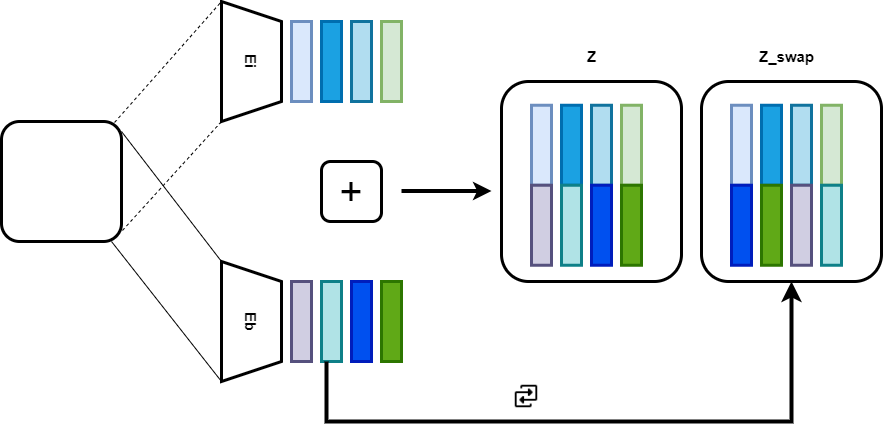

The diagram above was exported from draw.io. Its source (the exported page's mxGraphModel, read from the mxfile embedded in the PNG):
<mxGraphModel dx="1434" dy="764" grid="1" gridSize="10" guides="1" tooltips="1" connect="1" arrows="1" fold="1" page="1" pageScale="1" pageWidth="827" pageHeight="1169" math="0" shadow="0">
  <root>
    <mxCell id="0" />
    <mxCell id="1" parent="0" />
    <mxCell id="xhT5PH2h3mUseoAw2uHW-1" value="" style="rounded=1;whiteSpace=wrap;html=1;strokeWidth=3;" parent="1" vertex="1">
      <mxGeometry x="40" y="280" width="120" height="120" as="geometry" />
    </mxCell>
    <mxCell id="xhT5PH2h3mUseoAw2uHW-4" value="&lt;div style=&quot;&quot;&gt;&lt;font style=&quot;font-size: 15px;&quot;&gt;&lt;b&gt;Ei&lt;/b&gt;&lt;/font&gt;&lt;br&gt;&lt;/div&gt;" style="shape=trapezoid;perimeter=trapezoidPerimeter;whiteSpace=wrap;html=1;fixedSize=1;strokeWidth=3;rotation=90;align=center;" parent="1" vertex="1">
      <mxGeometry x="230" y="190" width="120" height="60" as="geometry" />
    </mxCell>
    <mxCell id="xhT5PH2h3mUseoAw2uHW-5" value="" style="endArrow=none;dashed=1;html=1;rounded=0;entryX=0;entryY=1;entryDx=0;entryDy=0;exitX=0.942;exitY=0.008;exitDx=0;exitDy=0;exitPerimeter=0;" parent="1" source="xhT5PH2h3mUseoAw2uHW-1" target="xhT5PH2h3mUseoAw2uHW-4" edge="1">
      <mxGeometry width="50" height="50" relative="1" as="geometry">
        <mxPoint x="160" y="280" as="sourcePoint" />
        <mxPoint x="260" y="170" as="targetPoint" />
      </mxGeometry>
    </mxCell>
    <mxCell id="xhT5PH2h3mUseoAw2uHW-6" value="" style="endArrow=none;dashed=1;html=1;rounded=0;entryX=0;entryY=1;entryDx=0;entryDy=0;exitX=1.008;exitY=0.908;exitDx=0;exitDy=0;exitPerimeter=0;" parent="1" source="xhT5PH2h3mUseoAw2uHW-1" edge="1">
      <mxGeometry width="50" height="50" relative="1" as="geometry">
        <mxPoint x="160" y="400" as="sourcePoint" />
        <mxPoint x="260" y="280" as="targetPoint" />
      </mxGeometry>
    </mxCell>
    <mxCell id="xhT5PH2h3mUseoAw2uHW-7" value="" style="endArrow=none;html=1;rounded=0;" parent="1" edge="1">
      <mxGeometry width="50" height="50" relative="1" as="geometry">
        <mxPoint x="160" y="290" as="sourcePoint" />
        <mxPoint x="260" y="420" as="targetPoint" />
      </mxGeometry>
    </mxCell>
    <mxCell id="xhT5PH2h3mUseoAw2uHW-8" value="" style="endArrow=none;html=1;rounded=0;" parent="1" edge="1">
      <mxGeometry width="50" height="50" relative="1" as="geometry">
        <mxPoint x="150" y="400" as="sourcePoint" />
        <mxPoint x="260" y="540" as="targetPoint" />
      </mxGeometry>
    </mxCell>
    <mxCell id="xhT5PH2h3mUseoAw2uHW-9" value="&lt;b&gt;&lt;font style=&quot;font-size: 15px;&quot;&gt;Eb&lt;/font&gt;&lt;/b&gt;" style="shape=trapezoid;perimeter=trapezoidPerimeter;whiteSpace=wrap;html=1;fixedSize=1;strokeWidth=3;rotation=90;" parent="1" vertex="1">
      <mxGeometry x="230" y="450" width="120" height="60" as="geometry" />
    </mxCell>
    <mxCell id="xhT5PH2h3mUseoAw2uHW-10" value="" style="rounded=0;whiteSpace=wrap;html=1;strokeWidth=3;fillColor=#dae8fc;strokeColor=#6c8ebf;" parent="1" vertex="1">
      <mxGeometry x="330" y="180" width="20" height="80" as="geometry" />
    </mxCell>
    <mxCell id="xhT5PH2h3mUseoAw2uHW-11" value="" style="rounded=0;whiteSpace=wrap;html=1;strokeWidth=3;fillColor=#1ba1e2;fontColor=#ffffff;strokeColor=#006EAF;" parent="1" vertex="1">
      <mxGeometry x="360" y="180" width="20" height="80" as="geometry" />
    </mxCell>
    <mxCell id="xhT5PH2h3mUseoAw2uHW-12" value="" style="rounded=0;whiteSpace=wrap;html=1;strokeWidth=3;fillColor=#b1ddf0;strokeColor=#10739e;" parent="1" vertex="1">
      <mxGeometry x="390" y="180" width="20" height="80" as="geometry" />
    </mxCell>
    <mxCell id="xhT5PH2h3mUseoAw2uHW-13" value="" style="rounded=0;whiteSpace=wrap;html=1;strokeWidth=3;fillColor=#d5e8d4;strokeColor=#82b366;" parent="1" vertex="1">
      <mxGeometry x="420" y="180" width="20" height="80" as="geometry" />
    </mxCell>
    <mxCell id="xhT5PH2h3mUseoAw2uHW-14" value="" style="rounded=0;whiteSpace=wrap;html=1;strokeWidth=3;fillColor=#d0cee2;strokeColor=#56517e;" parent="1" vertex="1">
      <mxGeometry x="330" y="440" width="20" height="80" as="geometry" />
    </mxCell>
    <mxCell id="xhT5PH2h3mUseoAw2uHW-15" value="" style="rounded=0;whiteSpace=wrap;html=1;strokeWidth=3;fillColor=#b0e3e6;strokeColor=#0e8088;" parent="1" vertex="1">
      <mxGeometry x="360" y="440" width="20" height="80" as="geometry" />
    </mxCell>
    <mxCell id="xhT5PH2h3mUseoAw2uHW-16" value="" style="rounded=0;whiteSpace=wrap;html=1;strokeWidth=3;fillColor=#0050ef;fontColor=#ffffff;strokeColor=#001DBC;" parent="1" vertex="1">
      <mxGeometry x="390" y="440" width="20" height="80" as="geometry" />
    </mxCell>
    <mxCell id="xhT5PH2h3mUseoAw2uHW-17" value="" style="rounded=0;whiteSpace=wrap;html=1;strokeWidth=3;fillColor=#60a917;fontColor=#ffffff;strokeColor=#2D7600;" parent="1" vertex="1">
      <mxGeometry x="420" y="440" width="20" height="80" as="geometry" />
    </mxCell>
    <mxCell id="xhT5PH2h3mUseoAw2uHW-18" value="&lt;font style=&quot;font-size: 40px;&quot;&gt;+&lt;/font&gt;" style="rounded=1;whiteSpace=wrap;html=1;strokeWidth=3;" parent="1" vertex="1">
      <mxGeometry x="360" y="320" width="60" height="60" as="geometry" />
    </mxCell>
    <mxCell id="xhT5PH2h3mUseoAw2uHW-19" value="" style="endArrow=classic;html=1;rounded=0;fontSize=40;strokeWidth=4;" parent="1" edge="1">
      <mxGeometry width="50" height="50" relative="1" as="geometry">
        <mxPoint x="440" y="349.5" as="sourcePoint" />
        <mxPoint x="530" y="349.5" as="targetPoint" />
      </mxGeometry>
    </mxCell>
    <mxCell id="4TzrpLKIva6qr3fjuxH4-1" value="" style="edgeStyle=elbowEdgeStyle;elbow=vertical;endArrow=classic;html=1;curved=0;rounded=0;endSize=8;startSize=8;strokeWidth=4;fontSize=40;exitX=0.25;exitY=1;exitDx=0;exitDy=0;" edge="1" parent="1" source="xhT5PH2h3mUseoAw2uHW-15">
      <mxGeometry width="50" height="50" relative="1" as="geometry">
        <mxPoint x="370" y="560" as="sourcePoint" />
        <mxPoint x="830" y="440" as="targetPoint" />
        <Array as="points">
          <mxPoint x="390" y="580" />
          <mxPoint x="400" y="580" />
        </Array>
      </mxGeometry>
    </mxCell>
    <mxCell id="4TzrpLKIva6qr3fjuxH4-2" value="" style="shape=image;html=1;verticalAlign=top;verticalLabelPosition=bottom;labelBackgroundColor=#ffffff;imageAspect=0;aspect=fixed;image=https://cdn0.iconfinder.com/data/icons/phosphor-fill-vol-4/256/swap-fill-128.png;strokeWidth=0.3;fontSize=40;" vertex="1" parent="1">
      <mxGeometry x="550" y="540" width="30" height="30" as="geometry" />
    </mxCell>
    <mxCell id="4TzrpLKIva6qr3fjuxH4-13" value="" style="group" vertex="1" connectable="0" parent="1">
      <mxGeometry x="540" y="240" width="180" height="200" as="geometry" />
    </mxCell>
    <mxCell id="4TzrpLKIva6qr3fjuxH4-3" value="" style="rounded=1;whiteSpace=wrap;html=1;strokeWidth=3;fontSize=40;" vertex="1" parent="4TzrpLKIva6qr3fjuxH4-13">
      <mxGeometry width="180" height="200" as="geometry" />
    </mxCell>
    <mxCell id="4TzrpLKIva6qr3fjuxH4-4" value="" style="rounded=0;whiteSpace=wrap;html=1;strokeWidth=3;fillColor=#dae8fc;strokeColor=#6c8ebf;" vertex="1" parent="4TzrpLKIva6qr3fjuxH4-13">
      <mxGeometry x="30" y="23.75" width="20" height="80" as="geometry" />
    </mxCell>
    <mxCell id="4TzrpLKIva6qr3fjuxH4-5" value="" style="rounded=0;whiteSpace=wrap;html=1;strokeWidth=3;fillColor=#d0cee2;strokeColor=#56517e;" vertex="1" parent="4TzrpLKIva6qr3fjuxH4-13">
      <mxGeometry x="30" y="103.75" width="20" height="80" as="geometry" />
    </mxCell>
    <mxCell id="4TzrpLKIva6qr3fjuxH4-7" value="" style="rounded=0;whiteSpace=wrap;html=1;strokeWidth=3;fillColor=#1ba1e2;fontColor=#ffffff;strokeColor=#006EAF;" vertex="1" parent="4TzrpLKIva6qr3fjuxH4-13">
      <mxGeometry x="60" y="23.75" width="20" height="80" as="geometry" />
    </mxCell>
    <mxCell id="4TzrpLKIva6qr3fjuxH4-8" value="" style="rounded=0;whiteSpace=wrap;html=1;strokeWidth=3;fillColor=#b0e3e6;strokeColor=#0e8088;" vertex="1" parent="4TzrpLKIva6qr3fjuxH4-13">
      <mxGeometry x="60" y="103.75" width="20" height="80" as="geometry" />
    </mxCell>
    <mxCell id="4TzrpLKIva6qr3fjuxH4-9" value="" style="rounded=0;whiteSpace=wrap;html=1;strokeWidth=3;fillColor=#b1ddf0;strokeColor=#10739e;" vertex="1" parent="4TzrpLKIva6qr3fjuxH4-13">
      <mxGeometry x="90" y="23.75" width="20" height="80" as="geometry" />
    </mxCell>
    <mxCell id="4TzrpLKIva6qr3fjuxH4-10" value="" style="rounded=0;whiteSpace=wrap;html=1;strokeWidth=3;fillColor=#0050ef;fontColor=#ffffff;strokeColor=#001DBC;" vertex="1" parent="4TzrpLKIva6qr3fjuxH4-13">
      <mxGeometry x="90" y="103.75" width="20" height="80" as="geometry" />
    </mxCell>
    <mxCell id="4TzrpLKIva6qr3fjuxH4-11" value="" style="rounded=0;whiteSpace=wrap;html=1;strokeWidth=3;fillColor=#d5e8d4;strokeColor=#82b366;" vertex="1" parent="4TzrpLKIva6qr3fjuxH4-13">
      <mxGeometry x="120" y="23.75" width="20" height="80" as="geometry" />
    </mxCell>
    <mxCell id="4TzrpLKIva6qr3fjuxH4-12" value="" style="rounded=0;whiteSpace=wrap;html=1;strokeWidth=3;fillColor=#60a917;fontColor=#ffffff;strokeColor=#2D7600;" vertex="1" parent="4TzrpLKIva6qr3fjuxH4-13">
      <mxGeometry x="120" y="103.75" width="20" height="80" as="geometry" />
    </mxCell>
    <mxCell id="4TzrpLKIva6qr3fjuxH4-14" value="" style="group" vertex="1" connectable="0" parent="1">
      <mxGeometry x="740" y="240" width="180" height="200" as="geometry" />
    </mxCell>
    <mxCell id="4TzrpLKIva6qr3fjuxH4-15" value="" style="rounded=1;whiteSpace=wrap;html=1;strokeWidth=3;fontSize=40;" vertex="1" parent="4TzrpLKIva6qr3fjuxH4-14">
      <mxGeometry width="180" height="200" as="geometry" />
    </mxCell>
    <mxCell id="4TzrpLKIva6qr3fjuxH4-16" value="" style="rounded=0;whiteSpace=wrap;html=1;strokeWidth=3;fillColor=#dae8fc;strokeColor=#6c8ebf;" vertex="1" parent="4TzrpLKIva6qr3fjuxH4-14">
      <mxGeometry x="30" y="23.75" width="20" height="80" as="geometry" />
    </mxCell>
    <mxCell id="4TzrpLKIva6qr3fjuxH4-18" value="" style="rounded=0;whiteSpace=wrap;html=1;strokeWidth=3;fillColor=#1ba1e2;fontColor=#ffffff;strokeColor=#006EAF;" vertex="1" parent="4TzrpLKIva6qr3fjuxH4-14">
      <mxGeometry x="60" y="23.75" width="20" height="80" as="geometry" />
    </mxCell>
    <mxCell id="4TzrpLKIva6qr3fjuxH4-20" value="" style="rounded=0;whiteSpace=wrap;html=1;strokeWidth=3;fillColor=#b1ddf0;strokeColor=#10739e;" vertex="1" parent="4TzrpLKIva6qr3fjuxH4-14">
      <mxGeometry x="90" y="23.75" width="20" height="80" as="geometry" />
    </mxCell>
    <mxCell id="4TzrpLKIva6qr3fjuxH4-22" value="" style="rounded=0;whiteSpace=wrap;html=1;strokeWidth=3;fillColor=#d5e8d4;strokeColor=#82b366;" vertex="1" parent="4TzrpLKIva6qr3fjuxH4-14">
      <mxGeometry x="120" y="23.75" width="20" height="80" as="geometry" />
    </mxCell>
    <mxCell id="4TzrpLKIva6qr3fjuxH4-25" value="" style="rounded=0;whiteSpace=wrap;html=1;strokeWidth=3;fillColor=#60a917;fontColor=#ffffff;strokeColor=#2D7600;" vertex="1" parent="4TzrpLKIva6qr3fjuxH4-14">
      <mxGeometry x="60" y="103.75" width="20" height="80" as="geometry" />
    </mxCell>
    <mxCell id="4TzrpLKIva6qr3fjuxH4-24" value="" style="rounded=0;whiteSpace=wrap;html=1;strokeWidth=3;fillColor=#b0e3e6;strokeColor=#0e8088;" vertex="1" parent="4TzrpLKIva6qr3fjuxH4-14">
      <mxGeometry x="120" y="103.75" width="20" height="80" as="geometry" />
    </mxCell>
    <mxCell id="4TzrpLKIva6qr3fjuxH4-27" value="" style="rounded=0;whiteSpace=wrap;html=1;strokeWidth=3;fillColor=#d0cee2;strokeColor=#56517e;" vertex="1" parent="4TzrpLKIva6qr3fjuxH4-14">
      <mxGeometry x="90" y="103.75" width="20" height="80" as="geometry" />
    </mxCell>
    <mxCell id="4TzrpLKIva6qr3fjuxH4-26" value="" style="rounded=0;whiteSpace=wrap;html=1;strokeWidth=3;fillColor=#0050ef;fontColor=#ffffff;strokeColor=#001DBC;" vertex="1" parent="4TzrpLKIva6qr3fjuxH4-14">
      <mxGeometry x="30" y="103.75" width="20" height="80" as="geometry" />
    </mxCell>
    <mxCell id="4TzrpLKIva6qr3fjuxH4-30" value="&lt;b&gt;Z&lt;/b&gt;" style="text;html=1;align=center;verticalAlign=middle;resizable=0;points=[];autosize=1;strokeColor=none;fillColor=none;fontSize=15;" vertex="1" parent="1">
      <mxGeometry x="615" y="200" width="30" height="30" as="geometry" />
    </mxCell>
    <mxCell id="4TzrpLKIva6qr3fjuxH4-31" value="&lt;b&gt;Z_swap&lt;/b&gt;" style="text;html=1;align=center;verticalAlign=middle;resizable=0;points=[];autosize=1;strokeColor=none;fillColor=none;fontSize=15;" vertex="1" parent="1">
      <mxGeometry x="785" y="200" width="80" height="30" as="geometry" />
    </mxCell>
  </root>
</mxGraphModel>